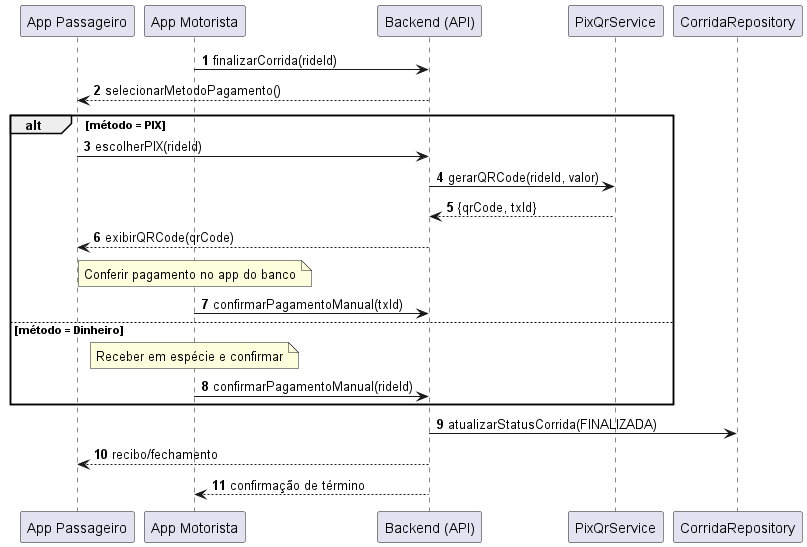

The diagram above was rendered by PlantUML. Its source (embedded in the PNG):
@startuml
autonumber
participant "App Passageiro" as PAPP
participant "App Motorista" as DAPP
participant "Backend (API)" as API
participant "PixQrService" as PIX
participant "CorridaRepository" as CREP

DAPP -> API : finalizarCorrida(rideId)
API --> PAPP : selecionarMetodoPagamento()

alt método = PIX
  PAPP -> API : escolherPIX(rideId)
  API -> PIX : gerarQRCode(rideId, valor)
  PIX --> API : {qrCode, txId}
  API --> PAPP : exibirQRCode(qrCode)
  note over DAPP
    Conferir pagamento no app do banco
  end note
  DAPP -> API : confirmarPagamentoManual(txId)
else método = Dinheiro
  note over DAPP
    Receber em espécie e confirmar
  end note
  DAPP -> API : confirmarPagamentoManual(rideId)
end

API -> CREP : atualizarStatusCorrida(FINALIZADA)
API --> PAPP : recibo/fechamento
API --> DAPP : confirmação de término
@enduml